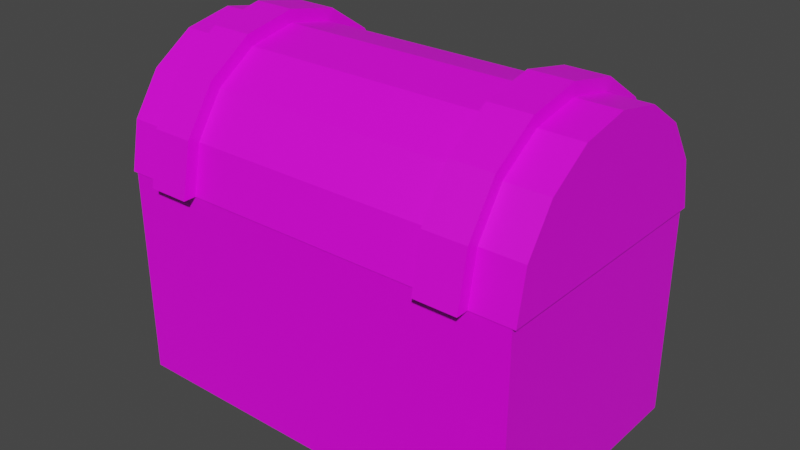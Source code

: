 # Source: Chest.blend  (saved by Blender 2.90.8; exported with 4.5.12 LTS)
import bpy
from mathutils import Matrix  # noqa: F401  (used for matrix-valued properties, if any)

bpy.ops.wm.read_factory_settings(use_empty=True)
scene = bpy.context.scene
scene.name = 'Scene'

# ---- collections
col_collection = bpy.data.collections.new('Collection'); scene.collection.children.link(col_collection)

# ---- images (referenced by path relative to the original .blend; pixels are not part of the script)
import os
ASSET_DIR = os.environ.get("B2B_ASSET_DIR", "")  # directory of the original .blend (textures are referenced by path, not embedded)
HERE = os.path.dirname(os.path.abspath(__file__))  # packed textures are extracted next to this script under _unpacked/

def load_image(name, relpath, width, height, colorspace="sRGB"):
    """Load a texture the original file referenced (path relative to the .blend, or extracted next to this script)."""
    p = next((c for c in (os.path.join(HERE, relpath), os.path.join(ASSET_DIR, relpath)) if relpath and os.path.exists(c)), "")
    if p:
        img = bpy.data.images.load(p, check_existing=True)
        img.name = name
    else:  # same state as the original file: an image datablock whose file is absent (Cycles renders it pink)
        img = bpy.data.images.new(name, width, height)
        img.source = "FILE"
        img.filepath = "//" + (relpath or name)
    img.colorspace_settings.name = colorspace
    return img
img_chest = load_image('Chest', 'Chest.png', 1024, 1024, 'sRGB')

# ---- materials (node trees are filled in below, after node groups)
mat_chest = bpy.data.materials.new('Chest')
mat_chest.alpha_threshold = 0.0
mat_chest.use_transparent_shadow = False
mat_chest.line_color = (0.0, 0.0, 0.0, 1.0)
mat_lid = bpy.data.materials.new('Lid')
mat_lid.use_transparent_shadow = False

# ---- material node trees
mat_chest.use_nodes = True; mat_chest.node_tree.nodes.clear()
_N = mat_chest.node_tree.nodes; _L = mat_chest.node_tree.links
n0 = _N.new('ShaderNodeOutputMaterial'); n0.name = 'Material Output'; n0.location = (300, 300)
n1 = _N.new('ShaderNodeBsdfPrincipled'); n1.name = 'Principled BSDF'; n1.location = (10, 300)
n1.distribution = 'GGX'
n1.subsurface_method = 'BURLEY'
n1.inputs[2].default_value = 0.4
n1.inputs[3].default_value = 1.45
n1.inputs[27].default_value = (0.0, 0.0, 0.0, 1.0)
n1.inputs[28].default_value = 1.0
n2 = _N.new('ShaderNodeTexImage'); n2.name = 'Image Texture'; n2.location = (-280, 280)
n2.image = img_chest
_L.new(n1.outputs[0], n0.inputs[0])
_L.new(n2.outputs[0], n1.inputs[0])
n0.is_active_output = True
mat_lid.use_nodes = True; mat_lid.node_tree.nodes.clear()
_N = mat_lid.node_tree.nodes; _L = mat_lid.node_tree.links
n0 = _N.new('ShaderNodeBsdfPrincipled'); n0.name = 'Principled BSDF'; n0.location = (10, 300)
n0.distribution = 'GGX'
n0.subsurface_method = 'BURLEY'
n0.inputs[3].default_value = 1.45
n0.inputs[27].default_value = (0.0, 0.0, 0.0, 1.0)
n0.inputs[28].default_value = 1.0
n1 = _N.new('ShaderNodeOutputMaterial'); n1.name = 'Material Output'; n1.location = (300, 300)
n2 = _N.new('ShaderNodeTexImage'); n2.name = 'Image Texture'; n2.location = (-280, 280)
n2.image = img_chest
_L.new(n0.outputs[0], n1.inputs[0])
_L.new(n2.outputs[0], n0.inputs[0])
n1.is_active_output = True

# ---- world
world_world = bpy.data.worlds.new('World'); scene.world = world_world
world_world.use_nodes = True; world_world.node_tree.nodes.clear()
_N = world_world.node_tree.nodes; _L = world_world.node_tree.links
n0 = _N.new('ShaderNodeOutputWorld'); n0.name = 'World Output'; n0.location = (300, 300)
n1 = _N.new('ShaderNodeBackground'); n1.name = 'Background'; n1.location = (10, 300)
n1.inputs[0].default_value = (0.05088, 0.05088, 0.05088, 1.0)
_L.new(n1.outputs[0], n0.inputs[0])
n0.is_active_output = True
world_world.color = (0.05088, 0.05088, 0.05088)
world_world.use_sun_shadow = False
world_world.sun_shadow_jitter_overblur = 0.0

# ---- meshes
me_cube = bpy.data.meshes.new('Cube')
me_cube.from_pydata([(0.4907, 0.3004, 0.5037), (0.4907, 0.3004, -0.0001208), (0.4907, -0.2975, 0.5037), (0.4907, -0.2975, -0.0001208), (-0.4907, 0.3004, 0.5037), (-0.4907, 0.3004, -0.0001208), (-0.4907, -0.2975, 0.5037), (-0.4907, -0.2975, -0.0001208), (0.4416, -0.2643, 0.5037), (-0.4416, -0.2643, 0.5037), (0.4416, 0.2643, 0.5037), (-0.4416, 0.2643, 0.5037), (0.4416, -0.2643, 0.09206), (-0.4416, -0.2643, 0.09206), (0.4416, 0.2643, 0.09206), (-0.4416, 0.2643, 0.09206), (-0.5, 0.27, 0.5), (-0.5, 0.3, 0.5), (0.5, 0.3, 0.5), (-0.5, -0.3, 0.5), (0.5, -0.3, 0.5), (-0.5, -0.2772, 0.6148), (0.5, -0.2772, 0.6148), (-0.5, -0.2121, 0.7121), (0.5, -0.2121, 0.7121), (-0.5, -0.1148, 0.7772), (0.5, -0.1148, 0.7772), (-0.5, -1.207e-08, 0.8), (0.5, -1.207e-08, 0.8), (-0.5, 0.1148, 0.7772), (0.5, 0.1148, 0.7772), (-0.5, 0.2121, 0.7121), (0.5, 0.2121, 0.7121), (-0.5, 0.2772, 0.6148), (0.5, 0.2772, 0.6148), (0.5, 0.27, 0.5), (-0.5, -0.27, 0.5), (0.5, -0.27, 0.5), (-0.5, -0.2494, 0.6033), (0.5, -0.2494, 0.6033), (-0.5, -0.1909, 0.6909), (0.5, -0.1909, 0.6909), (-0.5, -0.1033, 0.7494), (0.5, -0.1033, 0.7494), (-0.5, -1.347e-08, 0.77), (0.5, -1.347e-08, 0.77), (-0.5, 0.1033, 0.7494), (0.5, 0.1033, 0.7494), (-0.5, 0.1909, 0.6909), (0.5, 0.1909, 0.6909), (-0.5, 0.2494, 0.6033), (0.5, 0.2494, 0.6033), (-0.4, 0.3, 0.5), (-0.3, 0.3, 0.5), (0.3, 0.3, 0.5), (0.4, 0.3, 0.5), (0.4, -0.3, 0.5), (0.3, -0.3, 0.5), (-0.3, -0.3, 0.5), (-0.4, -0.3, 0.5), (0.4, -0.2772, 0.6148), (0.3, -0.2772, 0.6148), (-0.3, -0.2772, 0.6148), (-0.4, -0.2772, 0.6148), (0.4, -0.2121, 0.7121), (0.3, -0.2121, 0.7121), (-0.3, -0.2121, 0.7121), (-0.4, -0.2121, 0.7121), (0.4, -0.1148, 0.7772), (0.3, -0.1148, 0.7772), (-0.3, -0.1148, 0.7772), (-0.4, -0.1148, 0.7772), (0.4, -1.207e-08, 0.8), (0.3, -1.207e-08, 0.8), (-0.3, -1.207e-08, 0.8), (-0.4, -1.207e-08, 0.8), (0.4, 0.1148, 0.7772), (0.3, 0.1148, 0.7772), (-0.3, 0.1148, 0.7772), (-0.4, 0.1148, 0.7772), (0.4, 0.2121, 0.7121), (0.3, 0.2121, 0.7121), (-0.3, 0.2121, 0.7121), (-0.4, 0.2121, 0.7121), (0.4, 0.2772, 0.6148), (0.3, 0.2772, 0.6148), (-0.3, 0.2772, 0.6148), (-0.4, 0.2772, 0.6148), (-0.4, 0.33, 0.5), (-0.3, 0.33, 0.5), (0.3, 0.33, 0.5), (0.4, 0.33, 0.5), (0.4, -0.33, 0.5), (0.3, -0.33, 0.5), (-0.3, -0.33, 0.5), (-0.4, -0.33, 0.5), (0.4, -0.3049, 0.6263), (0.3, -0.3049, 0.6263), (-0.3, -0.3049, 0.6263), (-0.4, -0.3049, 0.6263), (0.4, -0.2333, 0.7333), (0.3, -0.2333, 0.7333), (-0.3, -0.2333, 0.7333), (-0.4, -0.2333, 0.7333), (0.4, -0.1263, 0.8049), (0.3, -0.1263, 0.8049), (-0.3, -0.1263, 0.8049), (-0.4, -0.1263, 0.8049), (0.4, -1.123e-08, 0.83), (0.3, -1.123e-08, 0.83), (-0.3, -1.123e-08, 0.83), (-0.4, -1.123e-08, 0.83), (0.4, 0.1263, 0.8049), (0.3, 0.1263, 0.8049), (-0.3, 0.1263, 0.8049), (-0.4, 0.1263, 0.8049), (0.4, 0.2333, 0.7333), (0.3, 0.2333, 0.7333), (-0.3, 0.2333, 0.7333), (-0.4, 0.2333, 0.7333), (0.4, 0.3049, 0.6263), (0.3, 0.3049, 0.6263), (-0.3, 0.3049, 0.6263), (-0.4, 0.3049, 0.6263), (-0.06, 0.264, 0.44), (-0.06, 0.264, 0.56), (-0.06, 0.3213, 0.44), (-0.06, 0.3213, 0.56), (0.06, 0.264, 0.44), (0.06, 0.264, 0.56), (0.06, 0.3213, 0.44), (0.06, 0.3213, 0.56)], [], [(4, 6, 9, 11), (3, 2, 6, 7), (7, 6, 4, 5), (5, 1, 3, 7), (1, 0, 2, 3), (5, 4, 0, 1), (10, 11, 15, 14), (2, 0, 10, 8), (0, 4, 11, 10), (6, 2, 8, 9), (14, 15, 13, 12), (8, 10, 14, 12), (11, 9, 13, 15), (9, 8, 12, 13), (26, 24, 41, 43), (21, 23, 40, 38), (29, 31, 48, 46), (28, 26, 43, 45), (31, 33, 50, 48), (23, 25, 42, 40), (22, 20, 37, 39), (30, 28, 45, 47), (56, 20, 22, 60), (25, 27, 44, 42), (60, 22, 24, 64), (18, 34, 51, 35), (64, 24, 26, 68), (68, 26, 28, 72), (32, 30, 47, 49), (33, 17, 16, 50), (72, 28, 30, 76), (19, 21, 38, 36), (76, 30, 32, 80), (24, 22, 39, 41), (35, 51, 49, 47, 45, 43, 41, 39, 37), (80, 32, 34, 84), (34, 32, 49, 51), (84, 34, 18, 55), (27, 29, 46, 44), (33, 87, 52, 17), (86, 85, 54, 53), (69, 65, 101, 105), (31, 83, 87, 33), (82, 81, 85, 86), (66, 70, 106, 102), (29, 79, 83, 31), (78, 77, 81, 82), (71, 67, 103, 107), (27, 75, 79, 29), (74, 73, 77, 78), (68, 72, 108, 104), (25, 71, 75, 27), (70, 69, 73, 74), (73, 69, 105, 109), (23, 67, 71, 25), (66, 65, 69, 70), (70, 74, 110, 106), (21, 63, 67, 23), (62, 61, 65, 66), (75, 71, 107, 111), (19, 59, 63, 21), (58, 57, 61, 62), (72, 76, 112, 108), (77, 73, 109, 113), (74, 78, 114, 110), (79, 75, 111, 115), (76, 80, 116, 112), (81, 77, 113, 117), (78, 82, 118, 114), (123, 122, 89, 88), (121, 120, 91, 90), (119, 118, 122, 123), (117, 116, 120, 121), (115, 114, 118, 119), (113, 112, 116, 117), (111, 110, 114, 115), (109, 108, 112, 113), (107, 106, 110, 111), (105, 104, 108, 109), (103, 102, 106, 107), (101, 100, 104, 105), (99, 98, 102, 103), (97, 96, 100, 101), (95, 94, 98, 99), (93, 92, 96, 97), (64, 68, 104, 100), (67, 63, 99, 103), (62, 66, 102, 98), (65, 61, 97, 101), (52, 87, 123, 88), (60, 64, 100, 96), (86, 53, 89, 122), (63, 59, 95, 99), (54, 85, 121, 90), (58, 62, 98, 94), (84, 55, 91, 120), (61, 57, 93, 97), (87, 83, 119, 123), (56, 60, 96, 92), (82, 86, 122, 118), (85, 81, 117, 121), (80, 84, 120, 116), (83, 79, 115, 119), (50, 16, 36, 38, 40, 42, 44, 46, 48), (124, 125, 127, 126), (126, 127, 131, 130), (130, 131, 129, 128), (128, 129, 125, 124), (126, 130, 128, 124), (131, 127, 125, 129)])
me_cube.polygons.foreach_set('material_index', [0, 0, 0, 0, 0, 0, 0, 0, 0, 0, 0, 0, 0, 0, 1, 1, 1, 1, 1, 1, 1, 1, 1, 1, 1, 1, 1, 1, 1, 1, 1, 1, 1, 1, 1, 1, 1, 1, 1, 1, 1, 1, 1, 1, 1, 1, 1, 1, 1, 1, 1, 1, 1, 1, 1, 1, 1, 1, 1, 1, 1, 1, 1, 1, 1, 1, 1, 1, 1, 1, 1, 1, 1, 1, 1, 1, 1, 1, 1, 1, 1, 1, 1, 1, 1, 1, 1, 1, 1, 1, 1, 1, 1, 1, 1, 1, 1, 1, 1, 1, 1, 1, 1, 1, 1, 1, 1, 1, 1, 1])
_uv = me_cube.uv_layers.new(name='UVMap')
_uv.uv.foreach_set('vector', [0.2405, 0.5052, 0.1154, 0.5052, 0.1224, 0.4963, 0.2329, 0.4963, 0.7557, 0.5429, 0.5435, 0.5429, 0.5435, 0.0206, 0.7557, 0.0206, 0.989, 0.6786, 0.7769, 0.6786, 0.7769, 0.3604, 0.989, 0.3604, 0.6688, 0.6765, 0.6688, 0.572, 0.7409, 0.572, 0.7409, 0.6765, 0.989, 0.3286, 0.7769, 0.3286, 0.7769, 0.0104, 0.989, 0.0104, 0.5223, 0.5429, 0.3102, 0.5429, 0.3102, 0.0206, 0.5223, 0.0206, 0.2238, 0.01433, 0.2238, 0.1752, 0.1377, 0.1752, 0.1377, 0.01433, 0.1154, 0.3265, 0.2405, 0.3265, 0.2329, 0.3354, 0.1224, 0.3354, 0.2405, 0.3265, 0.2405, 0.5052, 0.2329, 0.4963, 0.2329, 0.3354, 0.1154, 0.5052, 0.1154, 0.3265, 0.1224, 0.3354, 0.1224, 0.4963, 0.1278, 0.01433, 0.1278, 0.1752, 0.01726, 0.1752, 0.01726, 0.01433, 0.1107, 0.2843, 0.1107, 0.188, 0.1968, 0.188, 0.1968, 0.2843, 0.2058, 0.2855, 0.2058, 0.1892, 0.2919, 0.1892, 0.2919, 0.2855, 0.01603, 0.3521, 0.01603, 0.1913, 0.1021, 0.1913, 0.1021, 0.3521, 0.8334, 0.9799, 0.8948, 0.9389, 0.8814, 0.9255, 0.8262, 0.9624, 0.9359, 0.8775, 0.8948, 0.9389, 0.8814, 0.9255, 0.9184, 0.8702, 0.6885, 0.9799, 0.6271, 0.9389, 0.6405, 0.9255, 0.6957, 0.9624, 0.761, 0.9944, 0.8334, 0.9799, 0.8262, 0.9624, 0.761, 0.9754, 0.6271, 0.9389, 0.586, 0.8775, 0.6035, 0.8702, 0.6405, 0.9255, 0.8948, 0.9389, 0.8334, 0.9799, 0.8262, 0.9624, 0.8814, 0.9255, 0.9359, 0.8775, 0.9503, 0.805, 0.9314, 0.805, 0.9184, 0.8702, 0.6885, 0.9799, 0.761, 0.9944, 0.761, 0.9754, 0.6957, 0.9624, 0.4283, 0.9027, 0.4283, 0.9849, 0.3769, 0.9849, 0.3769, 0.9027, 0.8334, 0.9799, 0.761, 0.9944, 0.761, 0.9754, 0.8262, 0.9624, 0.3769, 0.9027, 0.3769, 0.9849, 0.3256, 0.9849, 0.3256, 0.9027, 0.5716, 0.805, 0.586, 0.8775, 0.6035, 0.8702, 0.5906, 0.805, 0.3256, 0.9027, 0.3256, 0.9849, 0.2743, 0.9849, 0.2743, 0.9027, 0.2743, 0.9027, 0.2743, 0.9849, 0.2229, 0.9849, 0.2229, 0.9027, 0.6271, 0.9389, 0.6885, 0.9799, 0.6957, 0.9624, 0.6405, 0.9255, 0.586, 0.8775, 0.5716, 0.805, 0.5906, 0.805, 0.6035, 0.8702, 0.2229, 0.9027, 0.2229, 0.9849, 0.1716, 0.9849, 0.1716, 0.9027, 0.9503, 0.805, 0.9359, 0.8775, 0.9184, 0.8702, 0.9314, 0.805, 0.1716, 0.9027, 0.1716, 0.9849, 0.1203, 0.9849, 0.1203, 0.9027, 0.8948, 0.9389, 0.9359, 0.8775, 0.9184, 0.8702, 0.8814, 0.9255, 0.5906, 0.805, 0.6035, 0.8702, 0.6405, 0.9255, 0.6957, 0.9624, 0.761, 0.9754, 0.8262, 0.9624, 0.8814, 0.9255, 0.9184, 0.8702, 0.9314, 0.805, 0.1203, 0.9027, 0.1203, 0.9849, 0.06892, 0.9849, 0.06892, 0.9027, 0.586, 0.8775, 0.6271, 0.9389, 0.6405, 0.9255, 0.6035, 0.8702, 0.06892, 0.9027, 0.06892, 0.9849, 0.01758, 0.9849, 0.01758, 0.9027, 0.761, 0.9944, 0.6885, 0.9799, 0.6957, 0.9624, 0.761, 0.9754, 0.06892, 0.5742, 0.06892, 0.6563, 0.01758, 0.6563, 0.01758, 0.5742, 0.06892, 0.7385, 0.06892, 0.8206, 0.01758, 0.8206, 0.01758, 0.7385, 0.2743, 0.8206, 0.3256, 0.8206, 0.3256, 0.8206, 0.2743, 0.8206, 0.1203, 0.5742, 0.1203, 0.6563, 0.06892, 0.6563, 0.06892, 0.5742, 0.1203, 0.7385, 0.1203, 0.8206, 0.06892, 0.8206, 0.06892, 0.7385, 0.3256, 0.7385, 0.2743, 0.7385, 0.2743, 0.7385, 0.3256, 0.7385, 0.1716, 0.5742, 0.1716, 0.6563, 0.1203, 0.6563, 0.1203, 0.5742, 0.1716, 0.7385, 0.1716, 0.8206, 0.1203, 0.8206, 0.1203, 0.7385, 0.2743, 0.6563, 0.3256, 0.6563, 0.3256, 0.6563, 0.2743, 0.6563, 0.2229, 0.5742, 0.2229, 0.6563, 0.1716, 0.6563, 0.1716, 0.5742, 0.2229, 0.7385, 0.2229, 0.8206, 0.1716, 0.8206, 0.1716, 0.7385, 0.2743, 0.9027, 0.2229, 0.9027, 0.2229, 0.9027, 0.2743, 0.9027, 0.2743, 0.5742, 0.2743, 0.6563, 0.2229, 0.6563, 0.2229, 0.5742, 0.2743, 0.7385, 0.2743, 0.8206, 0.2229, 0.8206, 0.2229, 0.7385, 0.2229, 0.8206, 0.2743, 0.8206, 0.2743, 0.8206, 0.2229, 0.8206, 0.3256, 0.5742, 0.3256, 0.6563, 0.2743, 0.6563, 0.2743, 0.5742, 0.3256, 0.7385, 0.3256, 0.8206, 0.2743, 0.8206, 0.2743, 0.7385, 0.2743, 0.7385, 0.2229, 0.7385, 0.2229, 0.7385, 0.2743, 0.7385, 0.3769, 0.5742, 0.3769, 0.6563, 0.3256, 0.6563, 0.3256, 0.5742, 0.3769, 0.7385, 0.3769, 0.8206, 0.3256, 0.8206, 0.3256, 0.7385, 0.2229, 0.6563, 0.2743, 0.6563, 0.2743, 0.6563, 0.2229, 0.6563, 0.4283, 0.5742, 0.4283, 0.6563, 0.3769, 0.6563, 0.3769, 0.5742, 0.4283, 0.7385, 0.4283, 0.8206, 0.3769, 0.8206, 0.3769, 0.7385, 0.2229, 0.9027, 0.1716, 0.9027, 0.1716, 0.9027, 0.2229, 0.9027, 0.1716, 0.8206, 0.2229, 0.8206, 0.2229, 0.8206, 0.1716, 0.8206, 0.2229, 0.7385, 0.1716, 0.7385, 0.1716, 0.7385, 0.2229, 0.7385, 0.1716, 0.6563, 0.2229, 0.6563, 0.2229, 0.6563, 0.1716, 0.6563, 0.1716, 0.9027, 0.1203, 0.9027, 0.1203, 0.9027, 0.1716, 0.9027, 0.1203, 0.8206, 0.1716, 0.8206, 0.1716, 0.8206, 0.1203, 0.8206, 0.1716, 0.7385, 0.1203, 0.7385, 0.1203, 0.7385, 0.1716, 0.7385, 0.06892, 0.6563, 0.06892, 0.7385, 0.01758, 0.7385, 0.01758, 0.6563, 0.06892, 0.8206, 0.06892, 0.9027, 0.01758, 0.9027, 0.01758, 0.8206, 0.1203, 0.6563, 0.1203, 0.7385, 0.06892, 0.7385, 0.06892, 0.6563, 0.1203, 0.8206, 0.1203, 0.9027, 0.06892, 0.9027, 0.06892, 0.8206, 0.1716, 0.6563, 0.1716, 0.7385, 0.1203, 0.7385, 0.1203, 0.6563, 0.1716, 0.8206, 0.1716, 0.9027, 0.1203, 0.9027, 0.1203, 0.8206, 0.2229, 0.6563, 0.2229, 0.7385, 0.1716, 0.7385, 0.1716, 0.6563, 0.2229, 0.8206, 0.2229, 0.9027, 0.1716, 0.9027, 0.1716, 0.8206, 0.2743, 0.6563, 0.2743, 0.7385, 0.2229, 0.7385, 0.2229, 0.6563, 0.2743, 0.8206, 0.2743, 0.9027, 0.2229, 0.9027, 0.2229, 0.8206, 0.3256, 0.6563, 0.3256, 0.7385, 0.2743, 0.7385, 0.2743, 0.6563, 0.3256, 0.8206, 0.3256, 0.9027, 0.2743, 0.9027, 0.2743, 0.8206, 0.3769, 0.6563, 0.3769, 0.7385, 0.3256, 0.7385, 0.3256, 0.6563, 0.3769, 0.8206, 0.3769, 0.9027, 0.3256, 0.9027, 0.3256, 0.8206, 0.4283, 0.6563, 0.4283, 0.7385, 0.3769, 0.7385, 0.3769, 0.6563, 0.4283, 0.8206, 0.4283, 0.9027, 0.3769, 0.9027, 0.3769, 0.8206, 0.3256, 0.9027, 0.2743, 0.9027, 0.2743, 0.9027, 0.3256, 0.9027, 0.3256, 0.6563, 0.3769, 0.6563, 0.3769, 0.6563, 0.3256, 0.6563, 0.3769, 0.7385, 0.3256, 0.7385, 0.3256, 0.7385, 0.3769, 0.7385, 0.3256, 0.8206, 0.3769, 0.8206, 0.3769, 0.8206, 0.3256, 0.8206, 0.01758, 0.6563, 0.06892, 0.6563, 0.06892, 0.6563, 0.01758, 0.6563, 0.3769, 0.9027, 0.3256, 0.9027, 0.3256, 0.9027, 0.3769, 0.9027, 0.06892, 0.7385, 0.01758, 0.7385, 0.01758, 0.7385, 0.06892, 0.7385, 0.3769, 0.6563, 0.4283, 0.6563, 0.4283, 0.6563, 0.3769, 0.6563, 0.01758, 0.8206, 0.06892, 0.8206, 0.06892, 0.8206, 0.01758, 0.8206, 0.4283, 0.7385, 0.3769, 0.7385, 0.3769, 0.7385, 0.4283, 0.7385, 0.06892, 0.9027, 0.01758, 0.9027, 0.01758, 0.9027, 0.06892, 0.9027, 0.3769, 0.8206, 0.4283, 0.8206, 0.4283, 0.8206, 0.3769, 0.8206, 0.06892, 0.6563, 0.1203, 0.6563, 0.1203, 0.6563, 0.06892, 0.6563, 0.4283, 0.9027, 0.3769, 0.9027, 0.3769, 0.9027, 0.4283, 0.9027, 0.1203, 0.7385, 0.06892, 0.7385, 0.06892, 0.7385, 0.1203, 0.7385, 0.06892, 0.8206, 0.1203, 0.8206, 0.1203, 0.8206, 0.06892, 0.8206, 0.1203, 0.9027, 0.06892, 0.9027, 0.06892, 0.9027, 0.1203, 0.9027, 0.1203, 0.6563, 0.1716, 0.6563, 0.1716, 0.6563, 0.1203, 0.6563, 0.6035, 0.8702, 0.5906, 0.805, 0.9314, 0.805, 0.9184, 0.8702, 0.8814, 0.9255, 0.8262, 0.9624, 0.761, 0.9754, 0.6957, 0.9624, 0.6405, 0.9255, 0.5576, 0.8761, 0.5576, 0.9809, 0.5576, 0.9809, 0.5576, 0.8761, 0.5576, 0.8761, 0.5576, 0.9809, 0.4527, 0.9809, 0.4527, 0.8761, 0.4527, 0.8761, 0.4527, 0.9809, 0.4527, 0.9809, 0.4527, 0.8761, 0.4527, 0.8761, 0.4527, 0.9809, 0.5576, 0.9809, 0.5576, 0.8761, 0.5576, 0.8761, 0.4527, 0.8761, 0.4527, 0.8761, 0.5576, 0.8761, 0.4527, 0.9809, 0.5576, 0.9809, 0.5576, 0.9809, 0.4527, 0.9809])
me_cube.materials.append(mat_chest)
me_cube.materials.append(mat_lid)
me_cube.use_remesh_preserve_volume = False
me_cube.use_remesh_preserve_attributes = False
me_cube.use_mirror_vertex_groups = False
me_cube.update()

# ---- objects
ob_cube = bpy.data.objects.new('Cube', me_cube)

# ---- transforms, parenting, visibility, modifiers, constraints
ob_cube.location = (0.0, 0.0, 0.0)
ob_cube.lock_rotations_4d = False
ob_cube.empty_display_type = 'ARROWS'
ob_cube.lineart.crease_threshold = 0.0

# ---- collection membership
col_collection.objects.link(ob_cube)

# ---- scene / render settings (as saved in the file)
scene.frame_start = 1; scene.frame_end = 250; scene.frame_set(1)
scene.render.engine = 'BLENDER_EEVEE_NEXT'
scene.cycles.use_denoising = False
scene.cycles.samples = 128
scene.cycles.sampling_pattern = 'TABULATED_SOBOL'
scene.cycles.use_adaptive_sampling = False
scene.cycles.use_light_tree = False
scene.view_settings.view_transform = 'Filmic'
bpy.context.view_layer.update()

# ---- added for rendering (the .blend has no active camera and no usable light): camera, sun
cam_auto = bpy.data.cameras.new('AutoCamera')
cam_auto.lens = 50.0
cam_auto.sensor_width = 36.0
cam_auto.clip_end = 1000.0
ob_auto_camera = bpy.data.objects.new('AutoCamera', cam_auto)
scene.collection.objects.link(ob_auto_camera)
ob_auto_camera.location = (1.34864, -1.61837, 1.49385)
ob_auto_camera.rotation_euler = (1.09748, -7.21219e-08, 0.694738)
scene.camera = ob_auto_camera
light_auto_sun = bpy.data.lights.new('AutoSun', 'SUN')
light_auto_sun.energy = 3.0
light_auto_sun.angle = 0.0523599
ob_auto_sun = bpy.data.objects.new('AutoSun', light_auto_sun)
scene.collection.objects.link(ob_auto_sun)
ob_auto_sun.rotation_euler = (0.872665, 0.174533, 0.523599)
bpy.context.view_layer.update()
